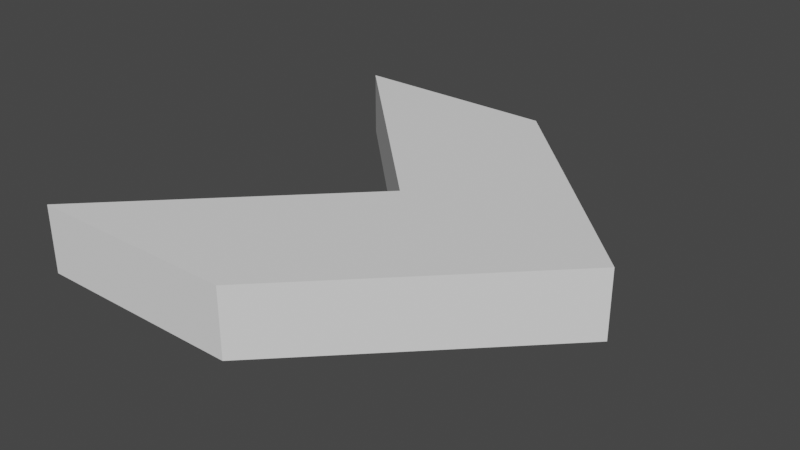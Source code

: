 # Source: bullet3.blend  (saved by Blender 2.80.57; exported with 4.5.12 LTS)
import bpy
from mathutils import Matrix  # noqa: F401  (used for matrix-valued properties, if any)

bpy.ops.wm.read_factory_settings(use_empty=True)
scene = bpy.context.scene
scene.name = 'Scene'

# ---- collections
col_collection = bpy.data.collections.new('Collection'); scene.collection.children.link(col_collection)

# ---- world
world_world = bpy.data.worlds.new('World'); scene.world = world_world
world_world.use_nodes = True; world_world.node_tree.nodes.clear()
_N = world_world.node_tree.nodes; _L = world_world.node_tree.links
n0 = _N.new('ShaderNodeOutputWorld'); n0.name = 'World Output'; n0.location = (300, 300)
n1 = _N.new('ShaderNodeBackground'); n1.name = 'Background'; n1.location = (10, 300)
n1.inputs[0].default_value = (0.05088, 0.05088, 0.05088, 1.0)
_L.new(n1.outputs[0], n0.inputs[0])
n0.is_active_output = True
world_world.color = (0.05088, 0.05088, 0.05088)
world_world.use_sun_shadow = False
world_world.sun_shadow_jitter_overblur = 0.0

# ---- meshes
me_cube = bpy.data.meshes.new('Cube')
me_cube.from_pydata([(0.0, 0.0, 0.1575), (0.0, 1.0, 0.1575), (0.0, 1.0, -0.1575), (1.0, 0.0, 0.1575), (1.0, 0.0, -0.1575), (0.0, -1.0, 0.1575), (0.0, -1.0, -0.1575), (0.0, 0.0, -0.1575), (-1.0, 1.0, 0.1575), (-1.0, 1.0, -0.1575), (-1.0, -1.0, 0.1575), (-1.0, -1.0, -0.1575)], [], [(6, 5, 3, 4), (4, 3, 1, 2), (9, 8, 0, 7), (11, 7, 0, 10), (3, 5, 10, 0, 8, 1), (4, 2, 9, 7, 11, 6), (1, 8, 9, 2), (6, 11, 10, 5)])
_uv = me_cube.uv_layers.new(name='UVMap')
_uv.uv.foreach_set('vector', [0.2613, 0.3153, 0.0001034, 0.3153, 0.0001034, 0.5, 0.2613, 0.5, 0.2613, 0.5, 0.0001034, 0.5, 0.0001034, 0.6847, 0.2613, 0.6847, 0.2613, 0.8152, 0.0001034, 0.8152, 0.0001034, 0.9999, 0.2613, 0.9999, 0.2613, 0.1848, 0.2613, 0.0001033, 0.0001033, 0.0001034, 0.0001033, 0.1848, 0.2615, 0.1307, 0.392, 0.0001034, 0.5226, 0.0001033, 0.392, 0.1307, 0.5226, 0.2613, 0.392, 0.2613, 0.2615, 0.392, 0.392, 0.2615, 0.5226, 0.2615, 0.392, 0.392, 0.5226, 0.5226, 0.392, 0.5226, 0.0001034, 0.6847, 0.0001034, 0.8152, 0.2613, 0.8152, 0.2613, 0.6847, 0.2613, 0.3153, 0.2613, 0.1848, 0.0001033, 0.1848, 0.0001034, 0.3153])
me_cube.use_remesh_preserve_volume = False
me_cube.use_remesh_preserve_attributes = False
me_cube.use_mirror_vertex_groups = False
me_cube.update()

# ---- objects
ob_cube = bpy.data.objects.new('Cube', me_cube)

# ---- transforms, parenting, visibility, modifiers, constraints
ob_cube.location = (0.0, 0.0, 0.0)
ob_cube.lineart.crease_threshold = 0.0

# ---- collection membership
col_collection.objects.link(ob_cube)

# ---- scene / render settings (as saved in the file)
scene.frame_start = 1; scene.frame_end = 250; scene.frame_set(1)
scene.render.engine = 'BLENDER_EEVEE_NEXT'
scene.cycles.use_denoising = False
scene.cycles.samples = 128
scene.cycles.sampling_pattern = 'TABULATED_SOBOL'
scene.cycles.use_adaptive_sampling = False
scene.cycles.use_light_tree = False
scene.view_settings.view_transform = 'Filmic'
bpy.context.view_layer.update()

# ---- added for rendering (the .blend has no active camera and no usable light): camera, sun
cam_auto = bpy.data.cameras.new('AutoCamera')
cam_auto.lens = 50.0
cam_auto.sensor_width = 36.0
cam_auto.clip_end = 1000.0
ob_auto_camera = bpy.data.objects.new('AutoCamera', cam_auto)
scene.collection.objects.link(ob_auto_camera)
ob_auto_camera.location = (2.63312, -3.15974, 2.1065)
ob_auto_camera.rotation_euler = (1.09748, -7.21219e-08, 0.694738)
scene.camera = ob_auto_camera
light_auto_sun = bpy.data.lights.new('AutoSun', 'SUN')
light_auto_sun.energy = 3.0
light_auto_sun.angle = 0.0523599
ob_auto_sun = bpy.data.objects.new('AutoSun', light_auto_sun)
scene.collection.objects.link(ob_auto_sun)
ob_auto_sun.rotation_euler = (0.872665, 0.174533, 0.523599)
bpy.context.view_layer.update()
